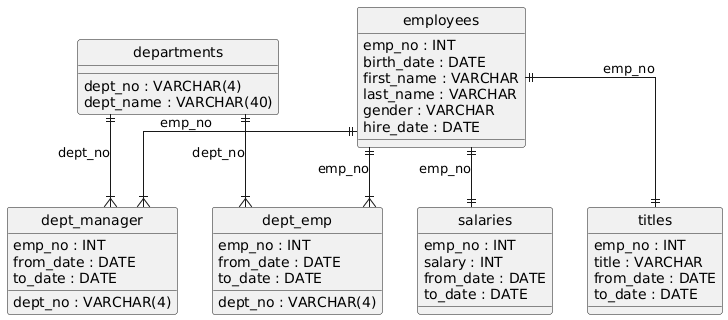

The diagram above was rendered by PlantUML. Its source (embedded in the PNG):
@startuml
hide circle
skinparam linetype ortho

entity "departments" as departments {
  dept_no : VARCHAR(4)
  dept_name : VARCHAR(40)
}

entity "employees" as employees {
  emp_no : INT
  birth_date : DATE
  first_name : VARCHAR
  last_name : VARCHAR
  gender : VARCHAR
  hire_date : DATE
}

entity "dept_manager" as dept_manager {
  dept_no : VARCHAR(4)
  emp_no : INT
  from_date : DATE
  to_date : DATE
}

entity "salaries" as salaries {
  emp_no : INT
  salary : INT
  from_date : DATE
  to_date : DATE
}

entity "titles" as titles {
  emp_no : INT
  title : VARCHAR
  from_date : DATE
  to_date : DATE
}

entity "dept_emp" as dept_emp {
  emp_no : INT
  dept_no : VARCHAR(4)
  from_date : DATE
  to_date : DATE
}

employees ||--|{ dept_manager : "emp_no"
departments ||--|{ dept_manager : "dept_no"
employees ||--|| salaries : "emp_no"
employees ||--|| titles : "emp_no"
employees ||--|{ dept_emp : "emp_no"
departments ||--|{ dept_emp : "dept_no"
@enduml